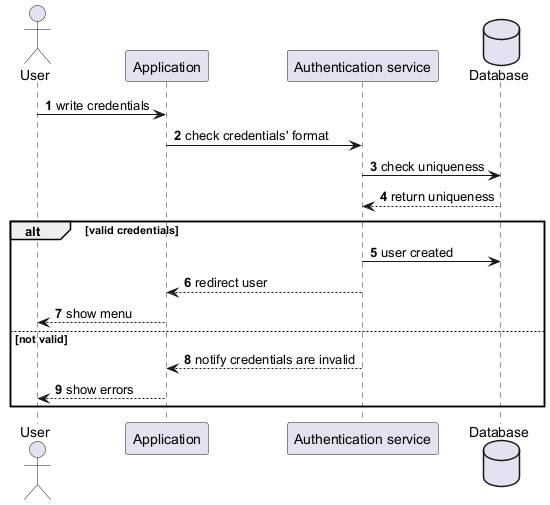

The diagram above was rendered by PlantUML. Its source (embedded in the PNG):
@startuml
autonumber
actor User
participant Application
participant "Authentication service"
database Database

User -> Application: write credentials
Application -> "Authentication service": check credentials' format
"Authentication service" -> Database: check uniqueness
Database --> "Authentication service": return uniqueness

alt valid credentials
    "Authentication service" -> Database: user created
    "Authentication service" --> Application: redirect user
    Application --> User: show menu
else not valid
    "Authentication service" --> Application: notify credentials are invalid
    Application --> User: show errors
end
@enduml